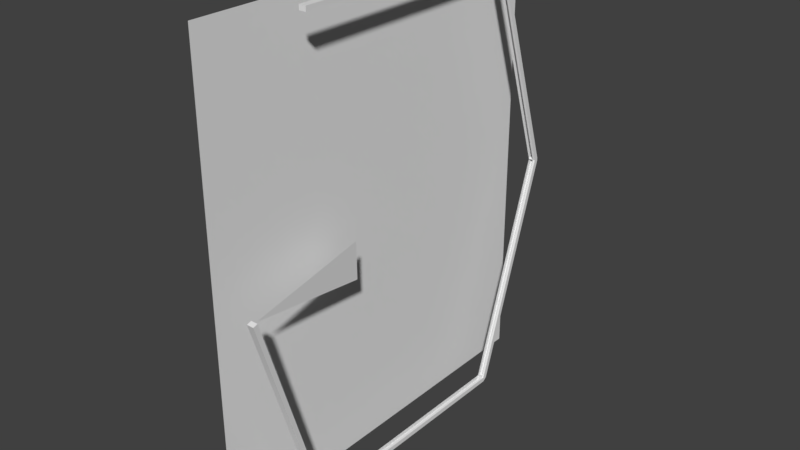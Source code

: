 # Source: TieFighter.blend  (saved by Blender 2.78.0; exported with 4.5.12 LTS)
import bpy
from mathutils import Matrix  # noqa: F401  (used for matrix-valued properties, if any)

bpy.ops.wm.read_factory_settings(use_empty=True)
scene = bpy.context.scene
scene.name = 'Scene'

# ---- collections
col_collection_1 = bpy.data.collections.new('Collection 1'); scene.collection.children.link(col_collection_1)

# ---- materials (node trees are filled in below, after node groups)
mat_material_001 = bpy.data.materials.new('Material.001')
mat_material_001.alpha_threshold = 0.0
mat_material_001.use_transparent_shadow = False
mat_material_001.roughness = 0.5

# ---- material node trees

# ---- world
world_world = bpy.data.worlds.new('World'); scene.world = world_world
world_world.color = (0.05088, 0.05088, 0.05088)
world_world.use_sun_shadow = False
world_world.sun_shadow_jitter_overblur = 0.0
world_world.cycles.sampling_method = 'MANUAL'

# ---- meshes
me_plane_001 = bpy.data.meshes.new('Plane.001')
me_plane_001.from_pydata([(-1.0, -1.0, 0.0), (1.0, -1.0, 0.0), (-1.0, 1.0, 0.0), (1.0, 1.0, 0.0)], [], [(0, 1, 3, 2)])
_uv = me_plane_001.uv_layers.new(name='UVMap')
_uv.uv.foreach_set('vector', [0.0, 0.0, 1.0, 0.0, 1.0, 1.0, 0.0, 1.0])
_ca = me_plane_001.color_attributes.new('Col', 'BYTE_COLOR', 'CORNER')
_ca.data.foreach_set('color', [1.0, 1.0, 1.0, 1.0, 1.0, 1.0, 1.0, 1.0, 1.0, 1.0, 1.0, 1.0, 1.0, 1.0, 1.0, 1.0])
me_plane_001.materials.append(mat_material_001)
me_plane_001.use_remesh_preserve_volume = False
me_plane_001.use_remesh_preserve_attributes = False
me_plane_001.use_mirror_vertex_groups = False
me_plane_001.update()
me_plane = bpy.data.meshes.new('Plane')
me_plane.from_pydata([(2.3, 2.8, -1.659e-08), (2.622, 2.375, 0.0), (2.892, 1.992, 0.0), (3.136, 1.605, 0.0), (3.342, 1.208, 0.0), (3.501, 0.7995, 0.0), (3.604, 0.3737, 0.0), (3.641, -0.07296, 0.0), (3.602, -0.5447, 0.0), (3.477, -1.046, 0.0), (3.257, -1.58, 0.0), (2.931, -2.151, 0.0), (2.49, -2.764, 0.0), (-12.0, -6.5, 7.55e-08), (12.0, -6.5, -7.55e-08), (-12.0, 6.5, 0.0), (12.0, 6.5, 0.0), (0.0, 10.5, 0.0), (-12.0, -6.5, -0.25), (12.0, -6.5, -0.25), (-12.0, 6.5, -0.25), (12.0, 6.5, -0.25), (-6.014e-10, 10.5, -0.25), (12.25, -6.5, -7.55e-08), (12.25, 6.5, 0.0), (12.25, -6.5, -0.25), (12.25, 6.5, -0.25), (12.08, 6.737, 4.441e-16), (0.07906, 10.74, 4.441e-16), (12.08, 6.737, -0.25), (0.07906, 10.74, -0.25), (-12.08, 6.737, -4.441e-16), (-0.07906, 10.74, -4.441e-16), (-12.08, 6.737, -0.25), (-0.07906, 10.74, -0.25), (-12.25, -6.5, 7.55e-08), (-12.25, 6.5, 0.0), (-12.25, -6.5, -0.25), (-12.25, 6.5, -0.25), (12.0, -6.5, 0.125), (12.0, 6.5, 0.125), (12.25, -6.5, 0.125), (12.25, 6.5, 0.125), (12.0, 6.5, 0.125), (0.0, 10.5, 0.125), (12.08, 6.737, 0.125), (0.07906, 10.74, 0.125), (-12.0, 6.5, 0.125), (-12.0, -6.5, 0.125), (0.0, 10.5, 0.125), (-12.08, 6.737, 0.125), (-0.07906, 10.74, 0.125), (-12.25, 6.5, 0.125), (-12.25, -6.5, 0.125), (0.0, 4.0, 0.0), (3.775e-08, -10.5, 0.625), (1.887e-08, -10.5, 0.5), (1.5, 4.0, 0.0), (-1.5, 4.0, 0.0), (-2.079, 2.8, -1.671e-08), (-2.571, 2.281, 2.314e-07), (-2.858, 1.917, 2.662e-07), (-3.077, 1.515, 2.982e-07), (-3.258, 1.106, 3.309e-07), (-3.392, 0.6884, 3.647e-07), (-3.468, 0.2571, 3.999e-07), (-3.477, -0.191, 4.369e-07), (-3.408, -0.6594, 4.759e-07), (-3.252, -1.152, 5.173e-07), (-2.999, -1.671, 5.615e-07), (-2.638, -2.221, 6.089e-07), (-2.16, -2.805, 6.596e-07), (-0.8567, -3.763, -1.899e-08), (1.14, -3.725, 0.0), (0.0, -10.5, 0.25), (12.08, -6.737, -7.55e-08), (0.07906, -10.74, 0.625), (0.07906, -10.74, 0.5), (12.08, -6.737, -0.25), (12.08, -6.737, 0.125), (0.07906, -10.74, 0.25)], [(0, 1), (1, 2), (2, 3), (3, 4), (4, 5), (5, 6), (6, 7), (7, 8), (8, 9), (9, 10), (10, 11), (11, 12), (17, 54), (54, 57), (54, 58), (58, 59), (57, 0), (60, 61), (61, 62), (62, 63), (63, 64), (64, 65), (65, 66), (66, 67), (67, 68), (68, 69), (69, 70), (70, 71), (59, 60), (71, 72), (12, 73), (18, 74), (13, 56), (48, 55)], [(17, 32, 51, 49), (23, 24, 42, 41), (15, 17, 49, 47), (16, 21, 29, 27), (24, 23, 25, 26), (21, 16, 24, 26), (19, 21, 26, 25), (14, 19, 25, 23), (28, 27, 29, 30), (28, 17, 44, 46), (22, 17, 28, 30), (21, 22, 30, 29), (31, 32, 34, 33), (20, 15, 31, 33), (22, 20, 33, 34), (17, 22, 34, 32), (35, 36, 38, 37), (15, 20, 38, 36), (20, 18, 37, 38), (18, 13, 35, 37), (40, 39, 41, 42), (16, 14, 39, 40), (24, 16, 40, 42), (14, 23, 41, 39), (44, 43, 45, 46), (17, 16, 43, 44), (27, 28, 46, 45), (16, 27, 45, 43), (47, 49, 51, 50), (48, 47, 52, 53), (35, 13, 48, 53), (13, 15, 47, 48), (32, 31, 50, 51), (31, 15, 47, 50), (15, 36, 52, 47), (36, 35, 53, 52), (45, 27, 24, 42), (24, 27, 16), (45, 42, 40, 43), (32, 51, 46, 28), (32, 28, 17), (46, 51, 49, 44), (50, 31, 36, 52), (52, 50, 47), (29, 27, 24, 26), (29, 26, 21), (34, 30, 28, 32), (30, 34, 22), (33, 20, 38), (38, 33, 31, 36), (73, 72, 56), (74, 19, 78, 80), (55, 56, 77, 76), (77, 75, 79, 76), (80, 78, 75, 77), (14, 39, 79, 75), (39, 55, 76, 79), (56, 74, 80, 77), (19, 14, 75, 78), (19, 78, 25), (75, 14, 23), (79, 39, 41), (79, 41, 23, 75), (75, 23, 25, 78)])
me_plane.use_remesh_preserve_volume = False
me_plane.use_remesh_preserve_attributes = False
me_plane.use_mirror_vertex_groups = False
me_plane.update()

# ---- objects
ob_plane_001 = bpy.data.objects.new('Plane.001', me_plane_001)
ob_plane = bpy.data.objects.new('Plane', me_plane)

# ---- transforms, parenting, visibility, modifiers, constraints
ob_plane_001.location = (6.226, 0.0, 0.0)
ob_plane_001.rotation_euler = (-1.571, 3.142, -1.571)
ob_plane_001.scale = (10.73, 12.27, 12.27)
ob_plane_001.lineart.crease_threshold = 0.0
ob_plane.location = (8.0, 0.0, 0.0)
ob_plane.rotation_euler = (-0.0, 1.571, 0.0)
ob_plane.lineart.crease_threshold = 0.0

# ---- collection membership
col_collection_1.objects.link(ob_plane_001)
col_collection_1.objects.link(ob_plane)

# ---- scene / render settings (as saved in the file)
scene.frame_start = 1; scene.frame_end = 250; scene.frame_set(1)
scene.render.engine = 'BLENDER_EEVEE_NEXT'
scene.render.resolution_percentage = 50
scene.render.dither_intensity = 0.0
scene.cycles.use_denoising = False
scene.cycles.samples = 128
scene.cycles.sampling_pattern = 'TABULATED_SOBOL'
scene.cycles.light_sampling_threshold = 0.0
scene.cycles.use_adaptive_sampling = False
scene.cycles.use_light_tree = False
scene.cycles.blur_glossy = 0.0
scene.cycles.sample_clamp_indirect = 0.0
scene.view_settings.view_transform = 'Standard'
bpy.context.view_layer.update()

# ---- added for rendering (the .blend has no active camera and no usable light): camera, sun
cam_auto = bpy.data.cameras.new('AutoCamera')
cam_auto.lens = 50.0
cam_auto.sensor_width = 36.0
cam_auto.clip_end = 1000.0
ob_auto_camera = bpy.data.objects.new('AutoCamera', cam_auto)
scene.collection.objects.link(ob_auto_camera)
ob_auto_camera.location = (37.6734, -36.2975, 24.1984)
ob_auto_camera.rotation_euler = (1.09748, -7.21219e-08, 0.694738)
scene.camera = ob_auto_camera
light_auto_sun = bpy.data.lights.new('AutoSun', 'SUN')
light_auto_sun.energy = 3.0
light_auto_sun.angle = 0.0523599
ob_auto_sun = bpy.data.objects.new('AutoSun', light_auto_sun)
scene.collection.objects.link(ob_auto_sun)
ob_auto_sun.rotation_euler = (0.872665, 0.174533, 0.523599)
bpy.context.view_layer.update()
